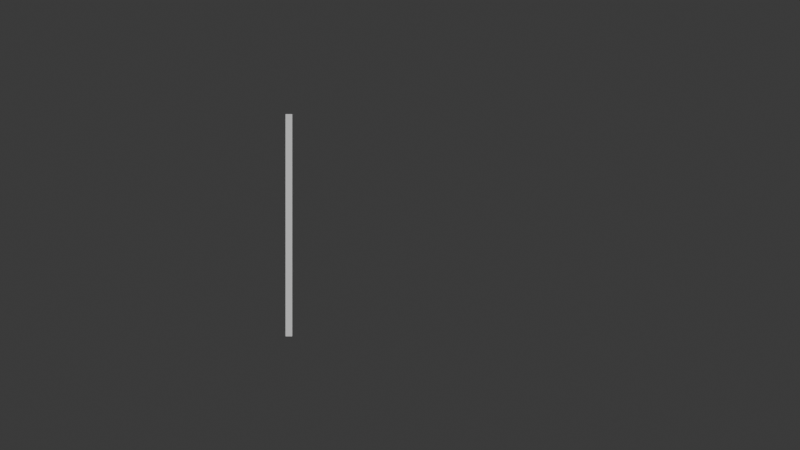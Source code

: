 # Source: perspective-shift-calculation.blend  (saved by Blender 4.0.36; exported with 4.5.12 LTS)
import bpy
from mathutils import Matrix  # noqa: F401  (used for matrix-valued properties, if any)

bpy.ops.wm.read_factory_settings(use_empty=True)
scene = bpy.context.scene
scene.name = 'Scene'

# ---- collections
col_collection = bpy.data.collections.new('Collection'); scene.collection.children.link(col_collection)

# ---- world
world_world = bpy.data.worlds.new('World'); scene.world = world_world
world_world.use_nodes = True; world_world.node_tree.nodes.clear()
_N = world_world.node_tree.nodes; _L = world_world.node_tree.links
n0 = _N.new('ShaderNodeOutputWorld'); n0.name = 'World Output'; n0.location = (300, 300)
n1 = _N.new('ShaderNodeBackground'); n1.name = 'Background'; n1.location = (10, 300)
n1.inputs[0].default_value = (0.05088, 0.05088, 0.05088, 1.0)
_L.new(n1.outputs[0], n0.inputs[0])
n0.is_active_output = True
world_world.color = (0.05088, 0.05088, 0.05088)
world_world.use_sun_shadow = False
world_world.sun_shadow_jitter_overblur = 0.0

# ---- cameras
cam_camera_001 = bpy.data.cameras.new('Camera.001')

# ---- meshes
me_plane = bpy.data.meshes.new('Plane')
me_plane.from_pydata([(0.03, 0.0, -1.0), (-0.03, 0.0, -1.0), (0.03, 0.0, 1.0), (-0.03, 0.0, 1.0)], [], [(0, 1, 3, 2)])
_uv = me_plane.uv_layers.new(name='UVMap')
_uv.uv.foreach_set('vector', [0.0, 0.0, 1.0, 0.0, 1.0, 1.0, 0.0, 1.0])
me_plane.update()

# ---- objects
ob_camera = bpy.data.objects.new('Camera', cam_camera_001)
ob_plane = bpy.data.objects.new('Plane', me_plane)
ob_empty = bpy.data.objects.new('Empty', None)
ob_empty_001 = bpy.data.objects.new('Empty.001', None)
ob_empty_002 = bpy.data.objects.new('Empty.002', None)

# ---- transforms, parenting, visibility, modifiers, constraints
ob_camera.location = (1.0, 0.0, 0.0)
ob_camera.rotation_euler = (1.571, -0.0, 0.0)
ob_plane.location = (0.0, 10.0, 0.0)
ob_empty.parent = ob_plane
ob_empty.location = (0.0, -0.001, 0.0)
ob_empty.empty_display_type = 'SINGLE_ARROW'
ob_empty_001.parent = ob_plane
ob_empty_001.location = (0.0, 9.999, 0.0)
ob_empty_001.empty_display_type = 'SINGLE_ARROW'
ob_empty_002.parent = ob_plane
ob_empty_002.location = (0.0, 20.0, 0.0)
ob_empty_002.empty_display_type = 'SINGLE_ARROW'

# ---- collection membership
col_collection.objects.link(ob_camera)
col_collection.objects.link(ob_plane)
col_collection.objects.link(ob_empty)
col_collection.objects.link(ob_empty_001)
col_collection.objects.link(ob_empty_002)

# ---- scene / render settings (as saved in the file)
scene.camera = ob_camera
scene.frame_start = 1; scene.frame_end = 250; scene.frame_set(1)
scene.render.engine = 'BLENDER_EEVEE_NEXT'
scene.cycles.sampling_pattern = 'TABULATED_SOBOL'
bpy.context.view_layer.update()

# ---- added for rendering (the .blend has no usable light): sun
light_auto_sun = bpy.data.lights.new('AutoSun', 'SUN')
light_auto_sun.energy = 3.0
light_auto_sun.angle = 0.0523599
ob_auto_sun = bpy.data.objects.new('AutoSun', light_auto_sun)
scene.collection.objects.link(ob_auto_sun)
ob_auto_sun.rotation_euler = (0.872665, 0.174533, 0.523599)
bpy.context.view_layer.update()
